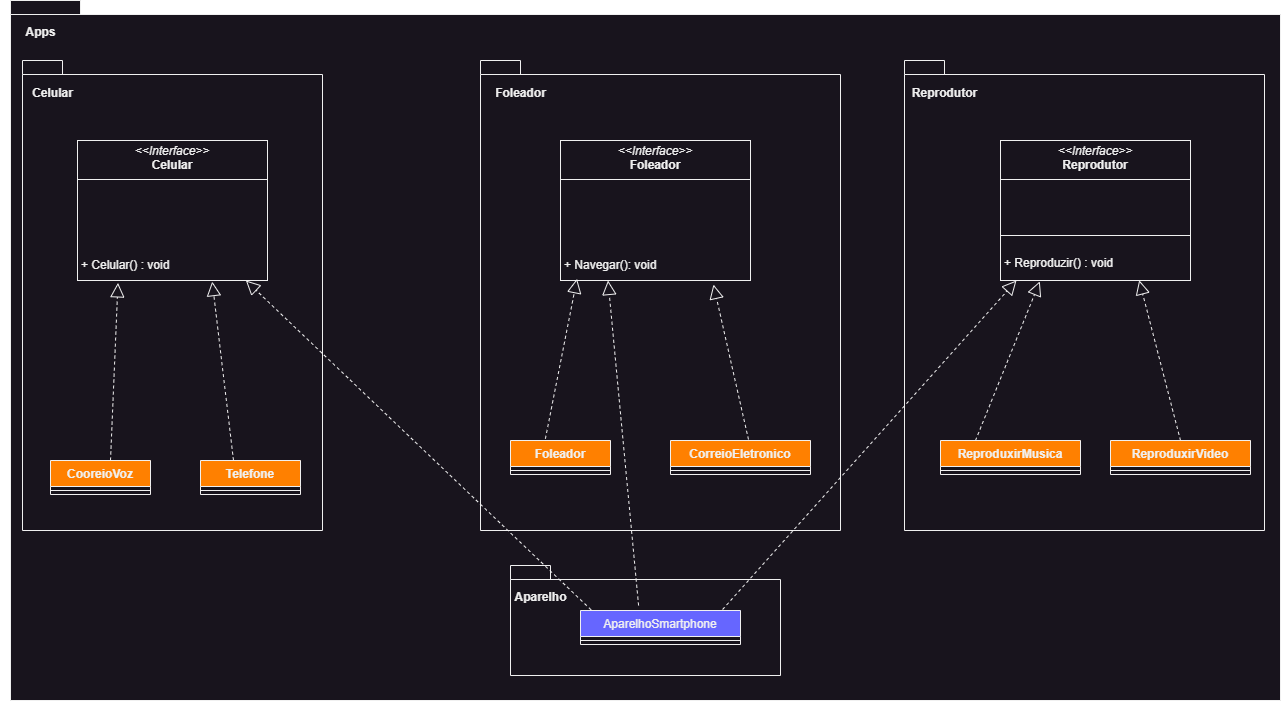

The diagram above was exported from draw.io. Its source (the exported page's mxGraphModel, read from the mxfile embedded in the PNG):
<mxGraphModel dx="2589" dy="931" grid="1" gridSize="10" guides="1" tooltips="1" connect="1" arrows="1" fold="1" page="1" pageScale="1" pageWidth="827" pageHeight="1169" math="0" shadow="0">
  <root>
    <mxCell id="0" />
    <mxCell id="1" parent="0" />
    <mxCell id="ImCQUbsNm19RmCJP9cdg-4" value="package" style="shape=folder;fontStyle=1;spacingTop=10;tabWidth=40;tabHeight=14;tabPosition=left;html=1;whiteSpace=wrap;" vertex="1" parent="1">
      <mxGeometry x="-480" y="20" width="1270" height="700" as="geometry" />
    </mxCell>
    <mxCell id="ImCQUbsNm19RmCJP9cdg-36" value="" style="shape=folder;fontStyle=1;spacingTop=10;tabWidth=40;tabHeight=14;tabPosition=left;html=1;whiteSpace=wrap;" vertex="1" parent="1">
      <mxGeometry x="-468" y="80" width="300" height="470" as="geometry" />
    </mxCell>
    <mxCell id="ImCQUbsNm19RmCJP9cdg-49" value="" style="shape=folder;fontStyle=1;spacingTop=10;tabWidth=40;tabHeight=14;tabPosition=left;html=1;whiteSpace=wrap;" vertex="1" parent="1">
      <mxGeometry x="20" y="585" width="270" height="110" as="geometry" />
    </mxCell>
    <mxCell id="ImCQUbsNm19RmCJP9cdg-48" value="" style="shape=folder;fontStyle=1;spacingTop=10;tabWidth=40;tabHeight=14;tabPosition=left;html=1;whiteSpace=wrap;" vertex="1" parent="1">
      <mxGeometry x="414" y="80" width="360" height="470" as="geometry" />
    </mxCell>
    <mxCell id="ImCQUbsNm19RmCJP9cdg-47" value="" style="shape=folder;fontStyle=1;spacingTop=10;tabWidth=40;tabHeight=14;tabPosition=left;html=1;whiteSpace=wrap;" vertex="1" parent="1">
      <mxGeometry x="-10" y="80" width="360" height="470" as="geometry" />
    </mxCell>
    <mxCell id="ImCQUbsNm19RmCJP9cdg-1" value="&lt;p style=&quot;margin:0px;margin-top:4px;text-align:center;&quot;&gt;&lt;i&gt;&amp;lt;&amp;lt;Interface&amp;gt;&amp;gt;&lt;/i&gt;&lt;br&gt;&lt;b&gt;Reprodutor&lt;/b&gt;&lt;/p&gt;&lt;hr size=&quot;1&quot; style=&quot;border-style:solid;&quot;&gt;&lt;p style=&quot;margin:0px;margin-left:4px;&quot;&gt;&lt;br&gt;&lt;/p&gt;&lt;p style=&quot;margin:0px;margin-left:4px;&quot;&gt;&lt;br&gt;&lt;/p&gt;&lt;p style=&quot;margin:0px;margin-left:4px;&quot;&gt;&lt;br&gt;&lt;/p&gt;&lt;hr size=&quot;1&quot; style=&quot;border-style:solid;&quot;&gt;&lt;p style=&quot;margin:0px;margin-left:4px;&quot;&gt;&lt;br&gt;&lt;/p&gt;&lt;p style=&quot;margin:0px;margin-left:4px;&quot;&gt;&lt;span style=&quot;background-color: initial;&quot;&gt;+ Reproduzir() : void&lt;/span&gt;&lt;br&gt;&lt;/p&gt;" style="verticalAlign=top;align=left;overflow=fill;html=1;whiteSpace=wrap;" vertex="1" parent="1">
      <mxGeometry x="510" y="160" width="190" height="140" as="geometry" />
    </mxCell>
    <mxCell id="ImCQUbsNm19RmCJP9cdg-2" value="&lt;p style=&quot;margin:0px;margin-top:4px;text-align:center;&quot;&gt;&lt;i&gt;&amp;lt;&amp;lt;Interface&amp;gt;&amp;gt;&lt;/i&gt;&lt;br&gt;&lt;b&gt;Foleador&lt;/b&gt;&lt;/p&gt;&lt;hr size=&quot;1&quot; style=&quot;border-style:solid;&quot;&gt;&lt;p style=&quot;margin:0px;margin-left:4px;&quot;&gt;&lt;br&gt;&lt;/p&gt;&lt;p style=&quot;margin:0px;margin-left:4px;&quot;&gt;&lt;br&gt;&lt;/p&gt;&lt;p style=&quot;margin:0px;margin-left:4px;&quot;&gt;&lt;br&gt;&lt;/p&gt;&lt;p style=&quot;margin:0px;margin-left:4px;&quot;&gt;&lt;br&gt;&lt;/p&gt;&lt;p style=&quot;margin:0px;margin-left:4px;&quot;&gt;&lt;br&gt;&lt;/p&gt;&lt;p style=&quot;margin:0px;margin-left:4px;&quot;&gt;+ Navegar(): void&lt;/p&gt;" style="verticalAlign=top;align=left;overflow=fill;html=1;whiteSpace=wrap;" vertex="1" parent="1">
      <mxGeometry x="70" y="160" width="190" height="140" as="geometry" />
    </mxCell>
    <mxCell id="ImCQUbsNm19RmCJP9cdg-13" value="Foleador" style="swimlane;fontStyle=1;align=center;verticalAlign=top;childLayout=stackLayout;horizontal=1;startSize=26;horizontalStack=0;resizeParent=1;resizeParentMax=0;resizeLast=0;collapsible=1;marginBottom=0;whiteSpace=wrap;html=1;fillColor=#FF8000;" vertex="1" parent="1">
      <mxGeometry x="20" y="460" width="100" height="34" as="geometry" />
    </mxCell>
    <mxCell id="ImCQUbsNm19RmCJP9cdg-14" value="" style="line;strokeWidth=1;fillColor=none;align=left;verticalAlign=middle;spacingTop=-1;spacingLeft=3;spacingRight=3;rotatable=0;labelPosition=right;points=[];portConstraint=eastwest;strokeColor=inherit;" vertex="1" parent="ImCQUbsNm19RmCJP9cdg-13">
      <mxGeometry y="26" width="100" height="8" as="geometry" />
    </mxCell>
    <mxCell id="ImCQUbsNm19RmCJP9cdg-15" value="CorreioEletronico" style="swimlane;fontStyle=1;align=center;verticalAlign=top;childLayout=stackLayout;horizontal=1;startSize=26;horizontalStack=0;resizeParent=1;resizeParentMax=0;resizeLast=0;collapsible=1;marginBottom=0;whiteSpace=wrap;html=1;fillColor=#FF8000;" vertex="1" parent="1">
      <mxGeometry x="180" y="460" width="140" height="34" as="geometry" />
    </mxCell>
    <mxCell id="ImCQUbsNm19RmCJP9cdg-16" value="" style="line;strokeWidth=1;fillColor=none;align=left;verticalAlign=middle;spacingTop=-1;spacingLeft=3;spacingRight=3;rotatable=0;labelPosition=right;points=[];portConstraint=eastwest;strokeColor=inherit;" vertex="1" parent="ImCQUbsNm19RmCJP9cdg-15">
      <mxGeometry y="26" width="140" height="8" as="geometry" />
    </mxCell>
    <mxCell id="ImCQUbsNm19RmCJP9cdg-17" value="ReproduxirMusica" style="swimlane;fontStyle=1;align=center;verticalAlign=top;childLayout=stackLayout;horizontal=1;startSize=26;horizontalStack=0;resizeParent=1;resizeParentMax=0;resizeLast=0;collapsible=1;marginBottom=0;whiteSpace=wrap;html=1;fillColor=#FF8000;" vertex="1" parent="1">
      <mxGeometry x="450" y="460" width="140" height="34" as="geometry" />
    </mxCell>
    <mxCell id="ImCQUbsNm19RmCJP9cdg-18" value="" style="line;strokeWidth=1;fillColor=none;align=left;verticalAlign=middle;spacingTop=-1;spacingLeft=3;spacingRight=3;rotatable=0;labelPosition=right;points=[];portConstraint=eastwest;strokeColor=inherit;" vertex="1" parent="ImCQUbsNm19RmCJP9cdg-17">
      <mxGeometry y="26" width="140" height="8" as="geometry" />
    </mxCell>
    <mxCell id="ImCQUbsNm19RmCJP9cdg-19" value="ReproduxirVideo" style="swimlane;fontStyle=1;align=center;verticalAlign=top;childLayout=stackLayout;horizontal=1;startSize=26;horizontalStack=0;resizeParent=1;resizeParentMax=0;resizeLast=0;collapsible=1;marginBottom=0;whiteSpace=wrap;html=1;fillColor=#FF8000;" vertex="1" parent="1">
      <mxGeometry x="620" y="460" width="140" height="34" as="geometry" />
    </mxCell>
    <mxCell id="ImCQUbsNm19RmCJP9cdg-20" value="" style="line;strokeWidth=1;fillColor=none;align=left;verticalAlign=middle;spacingTop=-1;spacingLeft=3;spacingRight=3;rotatable=0;labelPosition=right;points=[];portConstraint=eastwest;strokeColor=inherit;" vertex="1" parent="ImCQUbsNm19RmCJP9cdg-19">
      <mxGeometry y="26" width="140" height="8" as="geometry" />
    </mxCell>
    <mxCell id="ImCQUbsNm19RmCJP9cdg-21" value="&lt;span style=&quot;font-weight: normal;&quot;&gt;AparelhoSmartphone&lt;/span&gt;" style="swimlane;fontStyle=1;align=center;verticalAlign=top;childLayout=stackLayout;horizontal=1;startSize=26;horizontalStack=0;resizeParent=1;resizeParentMax=0;resizeLast=0;collapsible=1;marginBottom=0;whiteSpace=wrap;html=1;fillColor=#6666FF;" vertex="1" parent="1">
      <mxGeometry x="90" y="630" width="160" height="34" as="geometry" />
    </mxCell>
    <mxCell id="ImCQUbsNm19RmCJP9cdg-23" value="" style="line;strokeWidth=1;fillColor=none;align=left;verticalAlign=middle;spacingTop=-1;spacingLeft=3;spacingRight=3;rotatable=0;labelPosition=right;points=[];portConstraint=eastwest;strokeColor=inherit;" vertex="1" parent="ImCQUbsNm19RmCJP9cdg-21">
      <mxGeometry y="26" width="160" height="8" as="geometry" />
    </mxCell>
    <mxCell id="ImCQUbsNm19RmCJP9cdg-29" value="" style="endArrow=block;dashed=1;endFill=0;endSize=12;html=1;rounded=0;exitX=0.066;exitY=-0.021;exitDx=0;exitDy=0;exitPerimeter=0;" edge="1" parent="1" source="ImCQUbsNm19RmCJP9cdg-21" target="ImCQUbsNm19RmCJP9cdg-3">
      <mxGeometry width="160" relative="1" as="geometry">
        <mxPoint x="-235" y="490" as="sourcePoint" />
        <mxPoint x="-288" y="310" as="targetPoint" />
        <Array as="points" />
      </mxGeometry>
    </mxCell>
    <mxCell id="ImCQUbsNm19RmCJP9cdg-30" value="" style="endArrow=block;dashed=1;endFill=0;endSize=12;html=1;rounded=0;exitX=0.363;exitY=-0.147;exitDx=0;exitDy=0;exitPerimeter=0;entryX=0.25;entryY=1;entryDx=0;entryDy=0;" edge="1" parent="1" source="ImCQUbsNm19RmCJP9cdg-21" target="ImCQUbsNm19RmCJP9cdg-2">
      <mxGeometry width="160" relative="1" as="geometry">
        <mxPoint x="107" y="639" as="sourcePoint" />
        <mxPoint x="-235" y="310" as="targetPoint" />
        <Array as="points" />
      </mxGeometry>
    </mxCell>
    <mxCell id="ImCQUbsNm19RmCJP9cdg-31" value="" style="endArrow=block;dashed=1;endFill=0;endSize=12;html=1;rounded=0;exitX=0.557;exitY=-0.029;exitDx=0;exitDy=0;exitPerimeter=0;entryX=0.805;entryY=1.029;entryDx=0;entryDy=0;entryPerimeter=0;" edge="1" parent="1" source="ImCQUbsNm19RmCJP9cdg-15" target="ImCQUbsNm19RmCJP9cdg-2">
      <mxGeometry width="160" relative="1" as="geometry">
        <mxPoint x="158" y="635" as="sourcePoint" />
        <mxPoint x="128" y="310" as="targetPoint" />
        <Array as="points" />
      </mxGeometry>
    </mxCell>
    <mxCell id="ImCQUbsNm19RmCJP9cdg-32" value="" style="endArrow=block;dashed=1;endFill=0;endSize=12;html=1;rounded=0;exitX=0.349;exitY=-0.051;exitDx=0;exitDy=0;exitPerimeter=0;entryX=0.087;entryY=0.988;entryDx=0;entryDy=0;entryPerimeter=0;" edge="1" parent="1" source="ImCQUbsNm19RmCJP9cdg-13" target="ImCQUbsNm19RmCJP9cdg-2">
      <mxGeometry width="160" relative="1" as="geometry">
        <mxPoint x="158" y="635" as="sourcePoint" />
        <mxPoint x="128" y="310" as="targetPoint" />
        <Array as="points" />
      </mxGeometry>
    </mxCell>
    <mxCell id="ImCQUbsNm19RmCJP9cdg-33" value="" style="endArrow=block;dashed=1;endFill=0;endSize=12;html=1;rounded=0;exitX=0.888;exitY=-0.029;exitDx=0;exitDy=0;exitPerimeter=0;entryX=0.084;entryY=1;entryDx=0;entryDy=0;entryPerimeter=0;" edge="1" parent="1" source="ImCQUbsNm19RmCJP9cdg-21" target="ImCQUbsNm19RmCJP9cdg-1">
      <mxGeometry width="160" relative="1" as="geometry">
        <mxPoint x="107" y="639" as="sourcePoint" />
        <mxPoint x="-235" y="310" as="targetPoint" />
        <Array as="points" />
      </mxGeometry>
    </mxCell>
    <mxCell id="ImCQUbsNm19RmCJP9cdg-34" value="" style="endArrow=block;dashed=1;endFill=0;endSize=12;html=1;rounded=0;exitX=0.25;exitY=0;exitDx=0;exitDy=0;entryX=0.207;entryY=1.006;entryDx=0;entryDy=0;entryPerimeter=0;" edge="1" parent="1" source="ImCQUbsNm19RmCJP9cdg-17" target="ImCQUbsNm19RmCJP9cdg-1">
      <mxGeometry width="160" relative="1" as="geometry">
        <mxPoint x="268" y="469" as="sourcePoint" />
        <mxPoint x="233" y="314" as="targetPoint" />
        <Array as="points" />
      </mxGeometry>
    </mxCell>
    <mxCell id="ImCQUbsNm19RmCJP9cdg-35" value="" style="endArrow=block;dashed=1;endFill=0;endSize=12;html=1;rounded=0;exitX=0.5;exitY=0;exitDx=0;exitDy=0;entryX=0.73;entryY=0.998;entryDx=0;entryDy=0;entryPerimeter=0;" edge="1" parent="1" source="ImCQUbsNm19RmCJP9cdg-19" target="ImCQUbsNm19RmCJP9cdg-1">
      <mxGeometry width="160" relative="1" as="geometry">
        <mxPoint x="565" y="470" as="sourcePoint" />
        <mxPoint x="600" y="310" as="targetPoint" />
        <Array as="points" />
      </mxGeometry>
    </mxCell>
    <mxCell id="ImCQUbsNm19RmCJP9cdg-3" value="&lt;p style=&quot;margin:0px;margin-top:4px;text-align:center;&quot;&gt;&lt;i&gt;&amp;lt;&amp;lt;Interface&amp;gt;&amp;gt;&lt;/i&gt;&lt;br&gt;&lt;b&gt;Celular&lt;/b&gt;&lt;/p&gt;&lt;hr size=&quot;1&quot; style=&quot;border-style:solid;&quot;&gt;&lt;p style=&quot;margin:0px;margin-left:4px;&quot;&gt;&lt;br&gt;&lt;/p&gt;&lt;p style=&quot;margin:0px;margin-left:4px;&quot;&gt;&lt;br&gt;&lt;br&gt;&lt;/p&gt;&lt;p style=&quot;margin:0px;margin-left:4px;&quot;&gt;&lt;br&gt;&lt;/p&gt;&lt;p style=&quot;margin:0px;margin-left:4px;&quot;&gt;&lt;br&gt;&lt;/p&gt;&lt;p style=&quot;margin:0px;margin-left:4px;&quot;&gt;+ Celular() : void&lt;/p&gt;" style="verticalAlign=top;align=left;overflow=fill;html=1;whiteSpace=wrap;" vertex="1" parent="1">
      <mxGeometry x="-413" y="160" width="190" height="140" as="geometry" />
    </mxCell>
    <mxCell id="ImCQUbsNm19RmCJP9cdg-7" value="CooreioVoz" style="swimlane;fontStyle=1;align=center;verticalAlign=top;childLayout=stackLayout;horizontal=1;startSize=26;horizontalStack=0;resizeParent=1;resizeParentMax=0;resizeLast=0;collapsible=1;marginBottom=0;whiteSpace=wrap;html=1;fillColor=#FF8000;" vertex="1" parent="1">
      <mxGeometry x="-440" y="480" width="100" height="34" as="geometry" />
    </mxCell>
    <mxCell id="ImCQUbsNm19RmCJP9cdg-9" value="" style="line;strokeWidth=1;fillColor=none;align=left;verticalAlign=middle;spacingTop=-1;spacingLeft=3;spacingRight=3;rotatable=0;labelPosition=right;points=[];portConstraint=eastwest;strokeColor=inherit;" vertex="1" parent="ImCQUbsNm19RmCJP9cdg-7">
      <mxGeometry y="26" width="100" height="8" as="geometry" />
    </mxCell>
    <mxCell id="ImCQUbsNm19RmCJP9cdg-11" value="Telefone" style="swimlane;fontStyle=1;align=center;verticalAlign=top;childLayout=stackLayout;horizontal=1;startSize=26;horizontalStack=0;resizeParent=1;resizeParentMax=0;resizeLast=0;collapsible=1;marginBottom=0;whiteSpace=wrap;html=1;fillColor=#FF8000;" vertex="1" parent="1">
      <mxGeometry x="-290" y="480" width="100" height="34" as="geometry" />
    </mxCell>
    <mxCell id="ImCQUbsNm19RmCJP9cdg-12" value="" style="line;strokeWidth=1;fillColor=none;align=left;verticalAlign=middle;spacingTop=-1;spacingLeft=3;spacingRight=3;rotatable=0;labelPosition=right;points=[];portConstraint=eastwest;strokeColor=inherit;" vertex="1" parent="ImCQUbsNm19RmCJP9cdg-11">
      <mxGeometry y="26" width="100" height="8" as="geometry" />
    </mxCell>
    <mxCell id="ImCQUbsNm19RmCJP9cdg-27" value="" style="endArrow=block;dashed=1;endFill=0;endSize=12;html=1;rounded=0;exitX=0.6;exitY=0;exitDx=0;exitDy=0;exitPerimeter=0;entryX=0.213;entryY=1.017;entryDx=0;entryDy=0;entryPerimeter=0;" edge="1" parent="1" source="ImCQUbsNm19RmCJP9cdg-7" target="ImCQUbsNm19RmCJP9cdg-3">
      <mxGeometry width="160" relative="1" as="geometry">
        <mxPoint x="-420" y="400" as="sourcePoint" />
        <mxPoint x="-260" y="400" as="targetPoint" />
      </mxGeometry>
    </mxCell>
    <mxCell id="ImCQUbsNm19RmCJP9cdg-28" value="" style="endArrow=block;dashed=1;endFill=0;endSize=12;html=1;rounded=0;exitX=0.33;exitY=0;exitDx=0;exitDy=0;exitPerimeter=0;entryX=0.709;entryY=1.008;entryDx=0;entryDy=0;entryPerimeter=0;" edge="1" parent="1" source="ImCQUbsNm19RmCJP9cdg-11" target="ImCQUbsNm19RmCJP9cdg-3">
      <mxGeometry width="160" relative="1" as="geometry">
        <mxPoint x="-375" y="490" as="sourcePoint" />
        <mxPoint x="-327" y="310" as="targetPoint" />
        <Array as="points" />
      </mxGeometry>
    </mxCell>
    <mxCell id="ImCQUbsNm19RmCJP9cdg-50" value="Foleador" style="text;align=center;fontStyle=1;verticalAlign=middle;spacingLeft=3;spacingRight=3;strokeColor=none;rotatable=0;points=[[0,0.5],[1,0.5]];portConstraint=eastwest;html=1;" vertex="1" parent="1">
      <mxGeometry x="-10" y="100" width="80" height="26" as="geometry" />
    </mxCell>
    <mxCell id="ImCQUbsNm19RmCJP9cdg-51" value="Aparelho" style="text;align=center;fontStyle=1;verticalAlign=middle;spacingLeft=3;spacingRight=3;strokeColor=none;rotatable=0;points=[[0,0.5],[1,0.5]];portConstraint=eastwest;html=1;" vertex="1" parent="1">
      <mxGeometry x="10" y="604" width="80" height="26" as="geometry" />
    </mxCell>
    <mxCell id="ImCQUbsNm19RmCJP9cdg-52" value="Reprodutor" style="text;align=center;fontStyle=1;verticalAlign=middle;spacingLeft=3;spacingRight=3;strokeColor=none;rotatable=0;points=[[0,0.5],[1,0.5]];portConstraint=eastwest;html=1;" vertex="1" parent="1">
      <mxGeometry x="414" y="100" width="80" height="26" as="geometry" />
    </mxCell>
    <mxCell id="ImCQUbsNm19RmCJP9cdg-53" value="Celular" style="text;align=center;fontStyle=1;verticalAlign=middle;spacingLeft=3;spacingRight=3;strokeColor=none;rotatable=0;points=[[0,0.5],[1,0.5]];portConstraint=eastwest;html=1;" vertex="1" parent="1">
      <mxGeometry x="-478" y="100" width="80" height="26" as="geometry" />
    </mxCell>
    <mxCell id="ImCQUbsNm19RmCJP9cdg-54" value="Apps" style="text;align=center;fontStyle=1;verticalAlign=middle;spacingLeft=3;spacingRight=3;strokeColor=none;rotatable=0;points=[[0,0.5],[1,0.5]];portConstraint=eastwest;html=1;" vertex="1" parent="1">
      <mxGeometry x="-490" y="39" width="80" height="26" as="geometry" />
    </mxCell>
  </root>
</mxGraphModel>